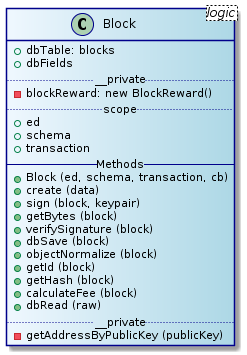

The diagram above was rendered by PlantUML. Its source (embedded in the PNG):
@startuml
skinparam class {
	BackgroundColor AliceBlue|LightBlue
	ArrowColor Black
	BorderColor DarkBlue
}
class Block <logic> {
  + dbTable: blocks
  + dbFields
  .. __private ..
  - blockReward: new BlockReward()
  .. scope ..
  + ed
  + schema
  + transaction
  -- Methods --
  + Block (ed, schema, transaction, cb)
  + create (data)
  + sign (block, keypair)
  + getBytes (block)
  + verifySignature (block)
  + dbSave (block)
  + objectNormalize (block)
  + getId (block)
  + getHash (block)
  + calculateFee (block)
  + dbRead (raw)
  .. __private ..
  - getAddressByPublicKey (publicKey)
}
@endtuml